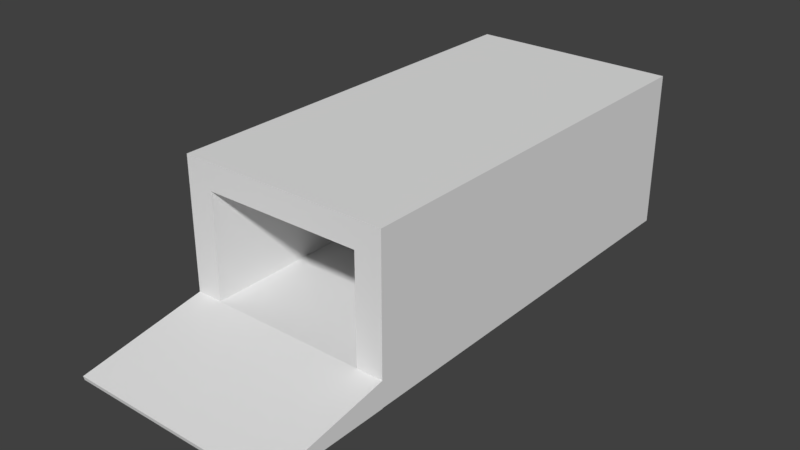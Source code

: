 # Source: ship.blend  (saved by Blender 2.79.0; exported with 4.5.12 LTS)
import bpy
from mathutils import Matrix  # noqa: F401  (used for matrix-valued properties, if any)

bpy.ops.wm.read_factory_settings(use_empty=True)
scene = bpy.context.scene
scene.name = 'Scene'

# ---- collections
col_collection_1 = bpy.data.collections.new('Collection 1'); scene.collection.children.link(col_collection_1)

# ---- materials (node trees are filled in below, after node groups)
mat_material = bpy.data.materials.new('Material')
mat_material.alpha_threshold = 0.0
mat_material.use_transparent_shadow = False
mat_material.roughness = 0.5
mat_material.line_color = (0.0, 0.0, 0.0, 1.0)

# ---- material node trees

# ---- world
world_world = bpy.data.worlds.new('World'); scene.world = world_world
world_world.color = (0.05088, 0.05088, 0.05088)
world_world.use_sun_shadow = False
world_world.sun_shadow_jitter_overblur = 0.0
world_world.cycles.sampling_method = 'MANUAL'

# ---- meshes
me_cube_001 = bpy.data.meshes.new('Cube.001')
me_cube_001.from_pydata([(-4.0, -0.8112, 1.158), (-4.0, 3.584e-06, 1.0), (-4.0, -0.9848, 0.1736), (-4.0, -6.756e-08, 0.0), (4.0, -0.8112, 1.158), (4.0, 3.584e-06, 1.0), (4.0, -0.9848, 0.1736), (4.0, -6.756e-08, 0.0), (-4.0, -0.1596, 4.854), (-4.0, 2.086e-07, 4.863), (4.0, 2.086e-07, 4.863), (4.0, -0.1596, 4.854)], [], [(0, 1, 3, 2), (2, 3, 7, 6), (6, 7, 5, 4), (5, 1, 9, 10), (2, 6, 4, 0), (7, 3, 1, 5), (11, 10, 9, 8), (4, 5, 10, 11), (1, 0, 8, 9), (0, 4, 11, 8)])
me_cube_001.materials.append(mat_material)
me_cube_001.use_remesh_preserve_volume = False
me_cube_001.use_remesh_preserve_attributes = False
me_cube_001.use_mirror_vertex_groups = False
me_cube_001.update()
me_cube = bpy.data.meshes.new('Cube')
me_cube.from_pydata([(3.0, -0.9813, -7.0), (3.0, -0.9812, 8.0), (-3.0, -0.9812, 8.0), (-3.0, -0.9813, -7.0), (3.0, -2.534e-05, -7.0), (3.0, 2.896e-05, 8.0), (-3.0, 2.896e-05, 8.0), (-3.0, -2.534e-05, -7.0), (4.0, -0.9813, -7.0), (4.0, -0.9812, 8.0), (4.0, -2.522e-05, -7.0), (4.0, 2.908e-05, 8.0), (-4.0, -0.9812, 8.0), (-4.0, -0.9813, -7.0), (-4.0, 2.848e-05, 8.0), (-4.0, -2.582e-05, -7.0), (3.0, -0.9813, -8.0), (-3.0, -0.9813, -8.0), (3.0, -2.872e-05, -8.0), (-3.0, -2.872e-05, -8.0), (4.0, -0.9813, -8.0), (4.0, -2.86e-05, -8.0), (-4.0, -0.9813, -8.0), (-4.0, -2.92e-05, -8.0), (-4.0, 4.0, -7.0), (-4.0, 4.0, -8.0), (3.0, 4.0, -7.0), (3.0, 4.0, 8.0), (-3.0, 4.0, 8.0), (-3.0, 4.0, -7.0), (4.0, 4.0, -7.0), (4.0, 4.0, 8.0), (-4.0, 4.0, 8.0), (4.0, 4.0, -8.0), (3.0, 4.0, -8.0), (-3.0, 4.0, -8.0), (3.0, 5.0, -7.0), (3.0, 5.0, 8.0), (4.0, 5.0, -7.0), (4.0, 5.0, 8.0), (4.0, 5.0, -8.0), (3.0, 5.0, -8.0), (-4.0, 4.0, -7.0), (-4.0, 4.0, 8.0), (-4.0, 4.0, -8.0), (-4.0, 5.0, -7.0), (-4.0, 5.0, 8.0), (-4.0, 5.0, -8.0), (3.0, 1.0, -7.0), (-3.0, 1.0, -7.0), (3.0, 1.0, -8.0), (-3.0, 1.0, -8.0), (3.0, 4.0, -7.0), (3.0, 4.0, -8.0), (-4.0, 4.0, -8.0), (-4.0, 4.0, -7.0)], [], [(0, 1, 2, 3), (4, 7, 6, 5), (1, 0, 8, 9), (11, 10, 30, 31), (8, 0, 16, 20), (8, 10, 11, 9), (14, 6, 28, 32), (5, 1, 9, 11), (19, 7, 49, 51), (12, 14, 15, 13), (13, 15, 23, 22), (3, 2, 12, 13), (2, 6, 14, 12), (18, 16, 17, 19), (16, 18, 21, 20), (19, 17, 22, 23), (0, 3, 17, 16), (4, 5, 27, 26), (3, 13, 22, 17), (5, 11, 31, 27), (10, 8, 20, 21), (28, 29, 24, 32), (30, 33, 40, 38), (27, 31, 39, 37), (24, 29, 35, 25), (7, 19, 35, 29), (19, 23, 25, 35), (10, 21, 33, 30), (15, 14, 32, 24), (21, 18, 34, 33), (23, 15, 24, 25), (18, 4, 26, 34), (6, 7, 29, 28), (36, 37, 39, 38), (36, 38, 40, 41), (37, 36, 45, 46), (33, 34, 41, 40), (31, 30, 38, 39), (41, 34, 44, 47), (44, 42, 45, 47), (42, 43, 46, 45), (42, 44, 54, 55), (27, 37, 46, 43), (36, 41, 47, 45), (26, 27, 43, 42), (49, 48, 50, 51), (7, 4, 48, 49), (18, 19, 51, 50), (4, 18, 50, 48), (53, 52, 55, 54), (26, 42, 55, 52), (34, 26, 52, 53), (44, 34, 53, 54), (2, 1, 5, 6)])
me_cube.materials.append(mat_material)
me_cube.use_remesh_preserve_volume = False
me_cube.use_remesh_preserve_attributes = False
me_cube.use_mirror_vertex_groups = False
me_cube.update()

# ---- objects
ob_cube_001 = bpy.data.objects.new('Cube.001', me_cube_001)
ob_cube = bpy.data.objects.new('Cube', me_cube)

# ---- transforms, parenting, visibility, modifiers, constraints
ob_cube_001.location = (0.0, -8.0, 0.0)
ob_cube_001.rotation_euler = (1.745, -0.0, 0.0)
ob_cube_001.lock_rotations_4d = False
ob_cube_001.empty_display_type = 'ARROWS'
ob_cube_001.lineart.crease_threshold = 0.0
ob_cube.location = (0.0, 0.0, 0.0)
ob_cube.rotation_euler = (1.571, -0.0, 0.0)
ob_cube.lock_rotations_4d = False
ob_cube.empty_display_type = 'ARROWS'
ob_cube.lineart.crease_threshold = 0.0

# ---- collection membership
col_collection_1.objects.link(ob_cube_001)
col_collection_1.objects.link(ob_cube)

# ---- scene / render settings (as saved in the file)
scene.frame_start = 1; scene.frame_end = 100; scene.frame_set(1)
scene.render.engine = 'BLENDER_EEVEE_NEXT'
scene.render.resolution_percentage = 50
scene.render.dither_intensity = 0.0
scene.cycles.use_denoising = False
scene.cycles.samples = 128
scene.cycles.sampling_pattern = 'TABULATED_SOBOL'
scene.cycles.use_adaptive_sampling = False
scene.cycles.use_light_tree = False
scene.cycles.blur_glossy = 0.0
scene.cycles.sample_clamp_indirect = 0.0
scene.view_settings.view_transform = 'Standard'
bpy.context.view_layer.update()

# ---- added for rendering (the .blend has no active camera and no usable light): camera, sun
cam_auto = bpy.data.cameras.new('AutoCamera')
cam_auto.lens = 50.0
cam_auto.sensor_width = 36.0
cam_auto.clip_end = 1000.0
ob_auto_camera = bpy.data.objects.new('AutoCamera', cam_auto)
scene.collection.objects.link(ob_auto_camera)
ob_auto_camera.location = (21.5523, -28.2573, 18.8348)
ob_auto_camera.rotation_euler = (1.09748, -7.21219e-08, 0.694738)
scene.camera = ob_auto_camera
light_auto_sun = bpy.data.lights.new('AutoSun', 'SUN')
light_auto_sun.energy = 3.0
light_auto_sun.angle = 0.0523599
ob_auto_sun = bpy.data.objects.new('AutoSun', light_auto_sun)
scene.collection.objects.link(ob_auto_sun)
ob_auto_sun.rotation_euler = (0.872665, 0.174533, 0.523599)
bpy.context.view_layer.update()
